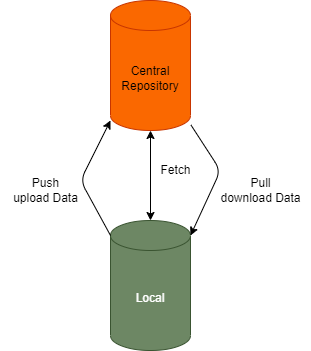

The diagram above was exported from draw.io. Its source (the exported page's mxGraphModel, read from the mxfile embedded in the PNG):
<mxGraphModel dx="598" dy="563" grid="1" gridSize="10" guides="1" tooltips="1" connect="1" arrows="1" fold="1" page="1" pageScale="1" pageWidth="850" pageHeight="1100" math="0" shadow="0">
  <root>
    <mxCell id="0" />
    <mxCell id="1" parent="0" />
    <mxCell id="2" value="Central&lt;br&gt;Repository" style="shape=cylinder3;whiteSpace=wrap;html=1;boundedLbl=1;backgroundOutline=1;size=15;fillColor=#fa6800;fontColor=#000000;strokeColor=#C73500;" vertex="1" parent="1">
      <mxGeometry x="200" y="70" width="80" height="130" as="geometry" />
    </mxCell>
    <mxCell id="3" value="Local" style="shape=cylinder3;whiteSpace=wrap;html=1;boundedLbl=1;backgroundOutline=1;size=15;fillColor=#6d8764;fontColor=#ffffff;strokeColor=#3A5431;" vertex="1" parent="1">
      <mxGeometry x="200" y="290" width="80" height="130" as="geometry" />
    </mxCell>
    <mxCell id="5" value="" style="endArrow=classic;html=1;exitX=0;exitY=0;exitDx=0;exitDy=15;exitPerimeter=0;" edge="1" parent="1" source="3">
      <mxGeometry width="50" height="50" relative="1" as="geometry">
        <mxPoint x="190" y="310" as="sourcePoint" />
        <mxPoint x="200" y="190" as="targetPoint" />
        <Array as="points">
          <mxPoint x="170" y="250" />
        </Array>
      </mxGeometry>
    </mxCell>
    <mxCell id="6" value="" style="endArrow=classic;html=1;exitX=1.005;exitY=0.957;exitDx=0;exitDy=0;exitPerimeter=0;entryX=1;entryY=0;entryDx=0;entryDy=15;entryPerimeter=0;" edge="1" parent="1" source="2" target="3">
      <mxGeometry width="50" height="50" relative="1" as="geometry">
        <mxPoint x="280" y="305" as="sourcePoint" />
        <mxPoint x="310" y="330" as="targetPoint" />
        <Array as="points">
          <mxPoint x="310" y="240" />
        </Array>
      </mxGeometry>
    </mxCell>
    <mxCell id="7" value="Push&lt;br&gt;upload Data" style="text;html=1;align=center;verticalAlign=middle;resizable=0;points=[];autosize=1;strokeColor=none;fillColor=none;" vertex="1" parent="1">
      <mxGeometry x="90" y="240" width="90" height="40" as="geometry" />
    </mxCell>
    <mxCell id="8" value="Pull&lt;br&gt;download Data" style="text;html=1;align=center;verticalAlign=middle;resizable=0;points=[];autosize=1;strokeColor=none;fillColor=none;" vertex="1" parent="1">
      <mxGeometry x="300" y="240" width="100" height="40" as="geometry" />
    </mxCell>
    <mxCell id="12" value="" style="endArrow=classic;startArrow=classic;html=1;entryX=0.5;entryY=1;entryDx=0;entryDy=0;entryPerimeter=0;exitX=0.5;exitY=0;exitDx=0;exitDy=0;exitPerimeter=0;" edge="1" parent="1" source="3" target="2">
      <mxGeometry width="50" height="50" relative="1" as="geometry">
        <mxPoint x="215" y="270" as="sourcePoint" />
        <mxPoint x="265" y="220" as="targetPoint" />
      </mxGeometry>
    </mxCell>
    <mxCell id="13" value="Fetch" style="text;html=1;align=center;verticalAlign=middle;resizable=0;points=[];autosize=1;strokeColor=none;fillColor=none;" vertex="1" parent="1">
      <mxGeometry x="240" y="225" width="50" height="30" as="geometry" />
    </mxCell>
  </root>
</mxGraphModel>